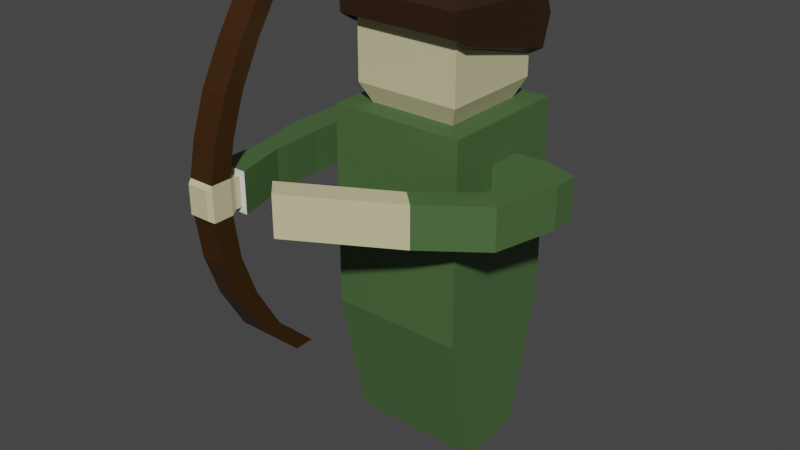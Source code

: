 # Source: Archer.blend  (saved by Blender 2.90.8; exported with 4.5.12 LTS)
import bpy
from mathutils import Matrix  # noqa: F401  (used for matrix-valued properties, if any)

bpy.ops.wm.read_factory_settings(use_empty=True)
scene = bpy.context.scene
scene.name = 'Scene'

# ---- collections
col_collection = bpy.data.collections.new('Collection'); scene.collection.children.link(col_collection)

# ---- materials (node trees are filled in below, after node groups)
mat_material = bpy.data.materials.new('Material')
mat_material.alpha_threshold = 0.0
mat_material.use_transparent_shadow = False
mat_material.line_color = (0.0, 0.0, 0.0, 1.0)
mat_head = bpy.data.materials.new('head')
mat_head.use_transparent_shadow = False
mat_wood = bpy.data.materials.new('wood')
mat_wood.use_transparent_shadow = False
mat_face = bpy.data.materials.new('face')
mat_face.use_transparent_shadow = False
mat_clothes = bpy.data.materials.new('clothes')
mat_clothes.use_transparent_shadow = False

# ---- material node trees
mat_material.use_nodes = True; mat_material.node_tree.nodes.clear()
_N = mat_material.node_tree.nodes; _L = mat_material.node_tree.links
n0 = _N.new('ShaderNodeOutputMaterial'); n0.name = 'Material Output'; n0.location = (300, 300)
n1 = _N.new('ShaderNodeBsdfPrincipled'); n1.name = 'Principled BSDF'; n1.location = (10, 300)
n1.distribution = 'GGX'
n1.subsurface_method = 'BURLEY'
n1.inputs[2].default_value = 0.4
n1.inputs[3].default_value = 1.45
n1.inputs[27].default_value = (0.0, 0.0, 0.0, 1.0)
n1.inputs[28].default_value = 1.0
_L.new(n1.outputs[0], n0.inputs[0])
n0.is_active_output = True
mat_head.use_nodes = True; mat_head.node_tree.nodes.clear()
_N = mat_head.node_tree.nodes; _L = mat_head.node_tree.links
n0 = _N.new('ShaderNodeBsdfPrincipled'); n0.name = 'Principled BSDF'; n0.location = (10, 300)
n0.distribution = 'GGX'
n0.subsurface_method = 'BURLEY'
n0.inputs[0].default_value = (0.0291, 0.01214, 0.003779, 1.0)
n0.inputs[3].default_value = 1.45
n0.inputs[27].default_value = (0.0, 0.0, 0.0, 1.0)
n0.inputs[28].default_value = 1.0
n1 = _N.new('ShaderNodeOutputMaterial'); n1.name = 'Material Output'; n1.location = (300, 300)
_L.new(n0.outputs[0], n1.inputs[0])
n1.is_active_output = True
mat_wood.use_nodes = True; mat_wood.node_tree.nodes.clear()
_N = mat_wood.node_tree.nodes; _L = mat_wood.node_tree.links
n0 = _N.new('ShaderNodeBsdfPrincipled'); n0.name = 'Principled BSDF'; n0.location = (10, 300)
n0.distribution = 'GGX'
n0.subsurface_method = 'BURLEY'
n0.inputs[0].default_value = (0.03966, 0.01394, 0.0, 1.0)
n0.inputs[3].default_value = 1.45
n0.inputs[27].default_value = (0.0, 0.0, 0.0, 1.0)
n0.inputs[28].default_value = 1.0
n1 = _N.new('ShaderNodeOutputMaterial'); n1.name = 'Material Output'; n1.location = (300, 300)
_L.new(n0.outputs[0], n1.inputs[0])
n1.is_active_output = True
mat_face.use_nodes = True; mat_face.node_tree.nodes.clear()
_N = mat_face.node_tree.nodes; _L = mat_face.node_tree.links
n0 = _N.new('ShaderNodeBsdfPrincipled'); n0.name = 'Principled BSDF'; n0.location = (10, 300)
n0.distribution = 'GGX'
n0.subsurface_method = 'BURLEY'
n0.inputs[0].default_value = (0.6152, 0.5715, 0.3365, 1.0)
n0.inputs[3].default_value = 1.45
n0.inputs[27].default_value = (0.0, 0.0, 0.0, 1.0)
n0.inputs[28].default_value = 1.0
n1 = _N.new('ShaderNodeOutputMaterial'); n1.name = 'Material Output'; n1.location = (300, 300)
_L.new(n0.outputs[0], n1.inputs[0])
n1.is_active_output = True
mat_clothes.use_nodes = True; mat_clothes.node_tree.nodes.clear()
_N = mat_clothes.node_tree.nodes; _L = mat_clothes.node_tree.links
n0 = _N.new('ShaderNodeBsdfPrincipled'); n0.name = 'Principled BSDF'; n0.location = (10, 300)
n0.distribution = 'GGX'
n0.subsurface_method = 'BURLEY'
n0.inputs[0].default_value = (0.06605, 0.1329, 0.04381, 1.0)
n0.inputs[3].default_value = 1.45
n0.inputs[27].default_value = (0.0, 0.0, 0.0, 1.0)
n0.inputs[28].default_value = 1.0
n1 = _N.new('ShaderNodeOutputMaterial'); n1.name = 'Material Output'; n1.location = (300, 300)
_L.new(n0.outputs[0], n1.inputs[0])
n1.is_active_output = True

# ---- world
world_world = bpy.data.worlds.new('World'); scene.world = world_world
world_world.use_nodes = True; world_world.node_tree.nodes.clear()
_N = world_world.node_tree.nodes; _L = world_world.node_tree.links
n0 = _N.new('ShaderNodeOutputWorld'); n0.name = 'World Output'; n0.location = (300, 300)
n1 = _N.new('ShaderNodeBackground'); n1.name = 'Background'; n1.location = (10, 300)
n1.inputs[0].default_value = (0.05088, 0.05088, 0.05088, 1.0)
_L.new(n1.outputs[0], n0.inputs[0])
n0.is_active_output = True
world_world.color = (0.05088, 0.05088, 0.05088)
world_world.use_sun_shadow = False
world_world.sun_shadow_jitter_overblur = 0.0

# ---- meshes
me_cube = bpy.data.meshes.new('Cube')
me_cube.from_pydata([(1.0, 0.2761, 4.445), (1.0, 0.4719, -0.00806), (1.0, -0.2377, 4.445), (1.0, -0.5637, -0.00806), (-1.0, 0.2761, 4.445), (-1.0, 0.4719, -0.00806), (-1.0, -0.2377, 4.445), (-1.0, -0.5637, -0.00806), (1.0, 0.2761, 3.833), (-1.0, -0.2377, 3.833), (1.0, -0.2377, 3.833), (-1.0, 0.2761, 3.833), (-1.0, -1.0, 2.03), (-0.6584, -0.6584, 5.034), (0.6584, 0.6584, 5.034), (0.6584, -0.6584, 5.034), (-0.6584, 0.6584, 5.034), (1.0, 1.0, 2.03), (1.0, -1.0, 2.03), (-1.0, 1.0, 2.03), (-1.529, -0.0828, 3.833), (-1.529, -0.0828, 4.445), (-1.492, 0.3536, 4.445), (-1.492, 0.3536, 3.833), (-1.997, -0.2377, 3.833), (-1.997, -0.2377, 4.445), (-1.997, 0.1322, 4.445), (-1.997, 0.1322, 3.833), (1.465, 0.3204, 4.445), (1.534, -0.1838, 4.445), (1.465, 0.3204, 3.833), (1.534, -0.1838, 3.833), (1.983, 0.1432, 4.445), (1.983, -0.2377, 4.445), (1.983, 0.1432, 3.833), (1.983, -0.2377, 3.833), (-1.545, -0.8702, 3.833), (-1.545, -0.8702, 4.445), (-1.997, -0.8595, 3.833), (-1.997, -0.8595, 4.445), (-1.507, -1.625, 3.833), (-1.507, -1.625, 4.445), (-1.811, -1.625, 3.833), (-1.811, -1.625, 4.445), (-1.392, -2.406, 3.92), (-1.392, -2.406, 4.358), (-1.724, -2.406, 3.92), (-1.724, -2.406, 4.358), (1.386, -0.9655, 4.445), (1.386, -0.9655, 3.833), (1.751, -1.196, 4.445), (1.751, -1.196, 3.833), (0.6558, -1.555, 4.445), (0.6558, -1.555, 3.833), (0.9203, -1.809, 4.445), (0.9203, -1.809, 3.833), (-0.828, -2.373, 4.445), (-0.828, -2.373, 3.833), (-0.5635, -2.65, 4.445), (-0.5635, -2.65, 3.833), (-1.306, -2.406, 3.833), (-1.306, -2.406, 4.445), (-1.811, -2.406, 3.833), (-1.811, -2.406, 4.445), (-1.392, -2.504, 3.92), (-1.392, -2.504, 4.358), (-1.724, -2.504, 3.92), (-1.724, -2.504, 4.358), (-1.36, -2.594, 3.878), (-1.36, -2.594, 4.4), (-1.756, -2.594, 3.878), (-1.756, -2.594, 4.4), (-1.36, -2.904, 3.878), (-1.36, -2.904, 4.4), (-1.756, -2.904, 3.878), (-1.756, -2.904, 4.4), (-1.398, -2.974, 3.927), (-1.398, -2.974, 4.351), (-1.718, -2.974, 3.927), (-1.718, -2.974, 4.351), (-1.36, -2.492, 4.896), (-1.756, -2.492, 4.896), (-1.36, -2.802, 4.896), (-1.756, -2.802, 4.896), (-1.36, -2.282, 5.491), (-1.756, -2.282, 5.491), (-1.36, -2.592, 5.491), (-1.756, -2.592, 5.491), (-1.36, -1.965, 6.078), (-1.756, -1.965, 6.078), (-1.36, -2.275, 6.078), (-1.756, -2.275, 6.078), (-1.36, -1.633, 6.582), (-1.756, -1.633, 6.582), (-1.36, -1.943, 6.582), (-1.756, -1.943, 6.582), (-1.36, -1.27, 7.032), (-1.756, -1.27, 7.032), (-1.36, -1.58, 7.032), (-1.756, -1.58, 7.032), (-1.756, -2.501, 3.227), (-1.36, -2.501, 3.227), (-1.756, -2.811, 3.227), (-1.36, -2.811, 3.227), (-1.756, -2.275, 2.596), (-1.36, -2.275, 2.596), (-1.756, -2.585, 2.596), (-1.36, -2.585, 2.596), (-1.756, -1.89, 1.926), (-1.36, -1.89, 1.926), (-1.756, -2.2, 1.926), (-1.36, -2.2, 1.926), (-1.756, -1.278, 1.362), (-1.36, -1.278, 1.342), (-1.756, -1.589, 1.342), (-1.36, -1.589, 1.342), (1.0, -1.0, 5.034), (-1.0, -1.0, 5.034), (1.0, 1.0, 5.034), (-1.0, 1.0, 5.034), (0.7885, -0.7885, 5.318), (-0.7885, -0.7885, 5.318), (0.7885, 0.7885, 5.318), (-0.7885, 0.7885, 5.318), (0.7885, -0.7885, 6.315), (-0.7885, -0.7885, 6.315), (0.7885, 0.7885, 6.315), (-0.7885, 0.7885, 6.315), (0.9117, -0.974, 6.257), (-0.9117, -0.974, 6.257), (0.2006, 1.015, 5.975), (-0.2006, 1.015, 5.975), (0.7885, 0.803, 5.629), (0.7885, -0.6494, 6.052), (-0.7885, -0.6494, 6.052), (-0.7885, 0.803, 5.629), (0.2006, 0.9774, 5.857), (0.9117, -0.7459, 6.119), (-0.9117, -0.7459, 6.119), (-0.2006, 0.9774, 5.857), (0.9117, -0.9918, 6.604), (0.6338, -0.6071, 6.807), (-0.6338, -0.6071, 6.807), (-0.9117, -0.9918, 6.604), (0.9117, 0.9544, 6.444), (0.6338, 0.6818, 6.807), (-0.6338, 0.6818, 6.807), (-0.9117, 0.9544, 6.444), (-0.9117, 1.067, 6.136), (0.9117, 1.067, 6.136), (-0.9117, 0.9261, 5.696), (0.9117, 0.9261, 5.696), (0.2006, 1.208, 5.043), (-0.2006, 1.208, 5.043), (0.2006, 1.17, 4.924), (-0.2006, 1.17, 4.924)], [], [(16, 13, 121, 123), (18, 116, 117, 12), (4, 11, 23, 22), (5, 1, 3, 7), (8, 0, 28, 30), (19, 119, 118, 17), (5, 19, 17, 1), (1, 17, 18, 3), (7, 12, 19, 5), (3, 18, 12, 7), (6, 9, 12, 117), (2, 0, 118, 116), (4, 6, 117, 119), (0, 8, 17, 118), (10, 2, 116, 18), (11, 4, 119, 19), (8, 10, 18, 17), (9, 11, 19, 12), (20, 21, 37, 36), (6, 4, 22, 21), (9, 6, 21, 20), (11, 9, 20, 23), (24, 25, 26, 27), (23, 20, 24, 27), (21, 22, 26, 25), (22, 23, 27, 26), (29, 31, 49, 48), (0, 2, 29, 28), (10, 8, 30, 31), (2, 10, 31, 29), (34, 32, 33, 35), (28, 29, 33, 32), (31, 30, 34, 35), (30, 28, 32, 34), (39, 38, 42, 43), (21, 25, 39, 37), (25, 24, 38, 39), (24, 20, 36, 38), (41, 43, 63, 61), (37, 39, 43, 41), (36, 37, 41, 40), (38, 36, 40, 42), (45, 47, 67, 65), (40, 41, 61, 60), (42, 40, 60, 62), (43, 42, 62, 63), (49, 51, 55, 53), (33, 29, 48, 50), (31, 35, 51, 49), (35, 33, 50, 51), (53, 55, 59, 57), (48, 49, 53, 52), (50, 48, 52, 54), (51, 50, 54, 55), (56, 57, 59, 58), (52, 53, 57, 56), (54, 52, 56, 58), (55, 54, 58, 59), (45, 44, 60, 61), (46, 47, 63, 62), (47, 45, 61, 63), (44, 46, 62, 60), (64, 65, 69, 68), (44, 45, 65, 64), (46, 44, 64, 66), (47, 46, 66, 67), (70, 68, 101, 100), (66, 64, 68, 70), (67, 66, 70, 71), (65, 67, 71, 69), (73, 75, 79, 77), (71, 70, 74, 75), (71, 75, 83, 81), (68, 69, 73, 72), (76, 77, 79, 78), (72, 73, 77, 76), (74, 72, 76, 78), (75, 74, 78, 79), (83, 82, 86, 87), (75, 73, 82, 83), (73, 69, 80, 82), (69, 71, 81, 80), (85, 87, 91, 89), (81, 83, 87, 85), (80, 81, 85, 84), (82, 80, 84, 86), (90, 88, 92, 94), (84, 85, 89, 88), (86, 84, 88, 90), (87, 86, 90, 91), (93, 95, 99, 97), (91, 90, 94, 95), (89, 91, 95, 93), (88, 89, 93, 92), (96, 97, 99, 98), (92, 93, 97, 96), (94, 92, 96, 98), (95, 94, 98, 99), (102, 100, 104, 106), (68, 72, 103, 101), (74, 70, 100, 102), (72, 74, 102, 103), (105, 107, 111, 109), (103, 102, 106, 107), (101, 103, 107, 105), (100, 101, 105, 104), (108, 109, 113, 112), (104, 105, 109, 108), (106, 104, 108, 110), (107, 106, 110, 111), (112, 113, 115, 114), (110, 108, 112, 114), (111, 110, 114, 115), (109, 111, 115, 113), (15, 13, 117, 116), (14, 15, 116, 118), (13, 16, 119, 117), (16, 14, 118, 119), (122, 123, 127, 126), (13, 15, 120, 121), (14, 16, 123, 122), (15, 14, 122, 120), (128, 124, 133, 137), (120, 122, 126, 124), (123, 121, 125, 127), (121, 120, 124, 125), (149, 148, 147, 144), (129, 148, 150, 138), (125, 124, 128, 129), (124, 126, 132, 133), (133, 132, 151, 137), (135, 134, 138, 150), (132, 135, 150, 151), (127, 125, 134, 135), (139, 131, 153, 155), (149, 128, 137, 151), (125, 129, 138, 134), (126, 127, 135, 132), (128, 149, 144, 140), (145, 146, 142, 141), (148, 129, 143, 147), (141, 142, 143, 140), (145, 141, 140, 144), (142, 146, 147, 143), (146, 145, 144, 147), (129, 128, 140, 143), (130, 131, 148, 149), (139, 136, 151, 150), (131, 139, 150, 148), (136, 130, 149, 151), (153, 152, 154, 155), (131, 130, 152, 153), (130, 136, 154, 152), (136, 139, 155, 154)])
me_cube.polygons.foreach_set('material_index', [3, 4, 4, 4, 4, 4, 4, 4, 4, 4, 4, 4, 4, 4, 4, 4, 4, 4, 4, 4, 4, 4, 4, 4, 4, 4, 4, 4, 4, 4, 4, 4, 4, 4, 4, 4, 4, 4, 4, 4, 4, 4, 3, 4, 4, 4, 4, 4, 4, 4, 0, 4, 4, 4, 3, 3, 3, 3, 0, 0, 0, 0, 3, 3, 0, 3, 2, 3, 3, 3, 3, 3, 2, 3, 3, 3, 0, 3, 2, 2, 2, 2, 2, 2, 2, 2, 2, 2, 2, 2, 2, 2, 2, 2, 2, 2, 2, 2, 2, 2, 2, 2, 2, 2, 2, 2, 2, 2, 2, 2, 2, 2, 2, 2, 4, 4, 4, 4, 3, 3, 3, 3, 1, 3, 3, 3, 1, 1, 1, 0, 1, 1, 1, 0, 1, 1, 1, 0, 1, 1, 1, 1, 1, 1, 1, 1, 1, 1, 1, 1, 1, 1, 1, 1])
_uv = me_cube.uv_layers.new(name='UVMap')
_uv.uv.foreach_set('vector', [0.8323, 0.5427, 0.8323, 0.7073, 0.8323, 0.7073, 0.8323, 0.5427, 0.4977, 0.75, 0.625, 0.75, 0.625, 1.0, 0.4977, 1.0, 0.6, 0.1763, 0.5227, 0.1763, 0.5227, 0.1763, 0.6, 0.1763, 0.125, 0.5, 0.375, 0.5, 0.375, 0.75, 0.125, 0.75, 0.5227, 0.5737, 0.6, 0.5737, 0.6, 0.5737, 0.5227, 0.5737, 0.4977, 0.25, 0.625, 0.25, 0.625, 0.5, 0.4977, 0.5, 0.375, 0.25, 0.4977, 0.25, 0.4977, 0.5, 0.375, 0.5, 0.375, 0.5, 0.4977, 0.5, 0.4977, 0.75, 0.375, 0.75, 0.375, 0.0, 0.4977, 0.0, 0.4977, 0.25, 0.375, 0.25, 0.375, 0.75, 0.4977, 0.75, 0.4977, 1.0, 0.375, 1.0, 0.6, 0.07366, 0.5227, 0.07366, 0.4977, 0.0, 0.625, 0.0, 0.6, 0.6763, 0.6, 0.5737, 0.625, 0.5, 0.625, 0.75, 0.6, 0.1763, 0.6, 0.07366, 0.625, 0.0, 0.625, 0.25, 0.6, 0.5737, 0.5227, 0.5737, 0.4977, 0.5, 0.625, 0.5, 0.5227, 0.6763, 0.6, 0.6763, 0.625, 0.75, 0.4977, 0.75, 0.5227, 0.1763, 0.6, 0.1763, 0.625, 0.25, 0.4977, 0.25, 0.5227, 0.5737, 0.5227, 0.6763, 0.4977, 0.75, 0.4977, 0.5, 0.5227, 0.07366, 0.5227, 0.1763, 0.4977, 0.25, 0.4977, 0.0, 0.5227, 0.07366, 0.6, 0.07366, 0.6, 0.07366, 0.5227, 0.07366, 0.6, 0.07366, 0.6, 0.1763, 0.6, 0.1763, 0.6, 0.07366, 0.5227, 0.07366, 0.6, 0.07366, 0.6, 0.07366, 0.5227, 0.07366, 0.5227, 0.1763, 0.5227, 0.07366, 0.5227, 0.07366, 0.5227, 0.1763, 0.5227, 0.07366, 0.6, 0.07366, 0.6, 0.1763, 0.5227, 0.1763, 0.5227, 0.1763, 0.5227, 0.07366, 0.5227, 0.07366, 0.5227, 0.1763, 0.6, 0.07366, 0.6, 0.1763, 0.6, 0.1763, 0.6, 0.07366, 0.6, 0.1763, 0.5227, 0.1763, 0.5227, 0.1763, 0.6, 0.1763, 0.6, 0.6763, 0.5227, 0.6763, 0.5227, 0.6763, 0.6, 0.6763, 0.6, 0.5737, 0.6, 0.6763, 0.6, 0.6763, 0.6, 0.5737, 0.5227, 0.6763, 0.5227, 0.5737, 0.5227, 0.5737, 0.5227, 0.6763, 0.6, 0.6763, 0.5227, 0.6763, 0.5227, 0.6763, 0.6, 0.6763, 0.5227, 0.5737, 0.6, 0.5737, 0.6, 0.6763, 0.5227, 0.6763, 0.6, 0.5737, 0.6, 0.6763, 0.6, 0.6763, 0.6, 0.5737, 0.5227, 0.6763, 0.5227, 0.5737, 0.5227, 0.5737, 0.5227, 0.6763, 0.5227, 0.5737, 0.6, 0.5737, 0.6, 0.5737, 0.5227, 0.5737, 0.6, 0.07366, 0.5227, 0.07366, 0.5227, 0.07366, 0.6, 0.07366, 0.6, 0.07366, 0.6, 0.07366, 0.6, 0.07366, 0.6, 0.07366, 0.6, 0.07366, 0.5227, 0.07366, 0.5227, 0.07366, 0.6, 0.07366, 0.5227, 0.07366, 0.5227, 0.07366, 0.5227, 0.07366, 0.5227, 0.07366, 0.6, 0.07366, 0.6, 0.07366, 0.6, 0.07366, 0.6, 0.07366, 0.6, 0.07366, 0.6, 0.07366, 0.6, 0.07366, 0.6, 0.07366, 0.5227, 0.07366, 0.6, 0.07366, 0.6, 0.07366, 0.5227, 0.07366, 0.5227, 0.07366, 0.5227, 0.07366, 0.5227, 0.07366, 0.5227, 0.07366, 0.5891, 0.07366, 0.5891, 0.07366, 0.5891, 0.07366, 0.5891, 0.07366, 0.5227, 0.07366, 0.6, 0.07366, 0.6, 0.07366, 0.5227, 0.07366, 0.5227, 0.07366, 0.5227, 0.07366, 0.5227, 0.07366, 0.5227, 0.07366, 0.6, 0.07366, 0.5227, 0.07366, 0.5227, 0.07366, 0.6, 0.07366, 0.5227, 0.6763, 0.5227, 0.6763, 0.5227, 0.6763, 0.5227, 0.6763, 0.6, 0.6763, 0.6, 0.6763, 0.6, 0.6763, 0.6, 0.6763, 0.5227, 0.6763, 0.5227, 0.6763, 0.5227, 0.6763, 0.5227, 0.6763, 0.5227, 0.6763, 0.6, 0.6763, 0.6, 0.6763, 0.5227, 0.6763, 0.5227, 0.6763, 0.5227, 0.6763, 0.5227, 0.6763, 0.5227, 0.6763, 0.6, 0.6763, 0.5227, 0.6763, 0.5227, 0.6763, 0.6, 0.6763, 0.6, 0.6763, 0.6, 0.6763, 0.6, 0.6763, 0.6, 0.6763, 0.5227, 0.6763, 0.6, 0.6763, 0.6, 0.6763, 0.5227, 0.6763, 0.6, 0.6763, 0.5227, 0.6763, 0.5227, 0.6763, 0.6, 0.6763, 0.6, 0.6763, 0.5227, 0.6763, 0.5227, 0.6763, 0.6, 0.6763, 0.6, 0.6763, 0.6, 0.6763, 0.6, 0.6763, 0.6, 0.6763, 0.5227, 0.6763, 0.6, 0.6763, 0.6, 0.6763, 0.5227, 0.6763, 0.5891, 0.07366, 0.5336, 0.07366, 0.5227, 0.07366, 0.6, 0.07366, 0.5336, 0.07366, 0.5891, 0.07366, 0.6, 0.07366, 0.5227, 0.07366, 0.5891, 0.07366, 0.5891, 0.07366, 0.6, 0.07366, 0.6, 0.07366, 0.5336, 0.07366, 0.5336, 0.07366, 0.5227, 0.07366, 0.5227, 0.07366, 0.5336, 0.07366, 0.5891, 0.07366, 0.5891, 0.07366, 0.5336, 0.07366, 0.5336, 0.07366, 0.5891, 0.07366, 0.5891, 0.07366, 0.5336, 0.07366, 0.5336, 0.07366, 0.5336, 0.07366, 0.5336, 0.07366, 0.5336, 0.07366, 0.5891, 0.07366, 0.5336, 0.07366, 0.5336, 0.07366, 0.5891, 0.07366, 0.5336, 0.07366, 0.5336, 0.07366, 0.5336, 0.07366, 0.5336, 0.07366, 0.5336, 0.07366, 0.5336, 0.07366, 0.5336, 0.07366, 0.5336, 0.07366, 0.5891, 0.07366, 0.5336, 0.07366, 0.5336, 0.07366, 0.5891, 0.07366, 0.5891, 0.07366, 0.5891, 0.07366, 0.5891, 0.07366, 0.5891, 0.07366, 0.5891, 0.07366, 0.5891, 0.07366, 0.5891, 0.07366, 0.5891, 0.07366, 0.5891, 0.07366, 0.5336, 0.07366, 0.5336, 0.07366, 0.5891, 0.07366, 0.5891, 0.07366, 0.5891, 0.07366, 0.5891, 0.07366, 0.5891, 0.07366, 0.5336, 0.07366, 0.5891, 0.07366, 0.5891, 0.07366, 0.5336, 0.07366, 0.5336, 0.07366, 0.5891, 0.07366, 0.5891, 0.07366, 0.5336, 0.07366, 0.5336, 0.07366, 0.5891, 0.07366, 0.5891, 0.07366, 0.5336, 0.07366, 0.5336, 0.07366, 0.5336, 0.07366, 0.5336, 0.07366, 0.5336, 0.07366, 0.5891, 0.07366, 0.5336, 0.07366, 0.5336, 0.07366, 0.5891, 0.07366, 0.5891, 0.07366, 0.5891, 0.07366, 0.5891, 0.07366, 0.5891, 0.07366, 0.5891, 0.07366, 0.5891, 0.07366, 0.5891, 0.07366, 0.5891, 0.07366, 0.5891, 0.07366, 0.5891, 0.07366, 0.5891, 0.07366, 0.5891, 0.07366, 0.5891, 0.07366, 0.5891, 0.07366, 0.5891, 0.07366, 0.5891, 0.07366, 0.5891, 0.07366, 0.5891, 0.07366, 0.5891, 0.07366, 0.5891, 0.07366, 0.5891, 0.07366, 0.5891, 0.07366, 0.5891, 0.07366, 0.5891, 0.07366, 0.5891, 0.07366, 0.5891, 0.07366, 0.5891, 0.07366, 0.5891, 0.07366, 0.5891, 0.07366, 0.5891, 0.07366, 0.5891, 0.07366, 0.5891, 0.07366, 0.5891, 0.07366, 0.5891, 0.07366, 0.5891, 0.07366, 0.5891, 0.07366, 0.5891, 0.07366, 0.5891, 0.07366, 0.5891, 0.07366, 0.5891, 0.07366, 0.5891, 0.07366, 0.5891, 0.07366, 0.5891, 0.07366, 0.5891, 0.07366, 0.5891, 0.07366, 0.5891, 0.07366, 0.5891, 0.07366, 0.5891, 0.07366, 0.5891, 0.07366, 0.5891, 0.07366, 0.5891, 0.07366, 0.5891, 0.07366, 0.5891, 0.07366, 0.5891, 0.07366, 0.5891, 0.07366, 0.5891, 0.07366, 0.5891, 0.07366, 0.5891, 0.07366, 0.5891, 0.07366, 0.5891, 0.07366, 0.5891, 0.07366, 0.5891, 0.07366, 0.5891, 0.07366, 0.5891, 0.07366, 0.5891, 0.07366, 0.5891, 0.07366, 0.5891, 0.07366, 0.5891, 0.07366, 0.5891, 0.07366, 0.5891, 0.07366, 0.5891, 0.07366, 0.5891, 0.07366, 0.5891, 0.07366, 0.5891, 0.07366, 0.5891, 0.07366, 0.5891, 0.07366, 0.5891, 0.07366, 0.5891, 0.07366, 0.5891, 0.07366, 0.5891, 0.07366, 0.5336, 0.07366, 0.5336, 0.07366, 0.5336, 0.07366, 0.5336, 0.07366, 0.5336, 0.07366, 0.5336, 0.07366, 0.5336, 0.07366, 0.5336, 0.07366, 0.5336, 0.07366, 0.5336, 0.07366, 0.5336, 0.07366, 0.5336, 0.07366, 0.5336, 0.07366, 0.5336, 0.07366, 0.5336, 0.07366, 0.5336, 0.07366, 0.5336, 0.07366, 0.5336, 0.07366, 0.5336, 0.07366, 0.5336, 0.07366, 0.5336, 0.07366, 0.5336, 0.07366, 0.5336, 0.07366, 0.5336, 0.07366, 0.5336, 0.07366, 0.5336, 0.07366, 0.5336, 0.07366, 0.5336, 0.07366, 0.5336, 0.07366, 0.5336, 0.07366, 0.5336, 0.07366, 0.5336, 0.07366, 0.5336, 0.07366, 0.5336, 0.07366, 0.5336, 0.07366, 0.5336, 0.07366, 0.5336, 0.07366, 0.5336, 0.07366, 0.5336, 0.07366, 0.5336, 0.07366, 0.5336, 0.07366, 0.5336, 0.07366, 0.5336, 0.07366, 0.5336, 0.07366, 0.5336, 0.07366, 0.5336, 0.07366, 0.5336, 0.07366, 0.5336, 0.07366, 0.5336, 0.07366, 0.5336, 0.07366, 0.5336, 0.07366, 0.5336, 0.07366, 0.5336, 0.07366, 0.5336, 0.07366, 0.5336, 0.07366, 0.5336, 0.07366, 0.5336, 0.07366, 0.5336, 0.07366, 0.5336, 0.07366, 0.5336, 0.07366, 0.5336, 0.07366, 0.5336, 0.07366, 0.5336, 0.07366, 0.5336, 0.07366, 0.6677, 0.7073, 0.8323, 0.7073, 0.875, 0.75, 0.625, 0.75, 0.6677, 0.5427, 0.6677, 0.7073, 0.625, 0.75, 0.625, 0.5, 0.8323, 0.7073, 0.8323, 0.5427, 0.875, 0.5, 0.875, 0.75, 0.8323, 0.5427, 0.6677, 0.5427, 0.625, 0.5, 0.875, 0.5, 0.6677, 0.5427, 0.8323, 0.5427, 0.8323, 0.5427, 0.6677, 0.5427, 0.8323, 0.7073, 0.6677, 0.7073, 0.6677, 0.7073, 0.8323, 0.7073, 0.6677, 0.5427, 0.8323, 0.5427, 0.8323, 0.5427, 0.6677, 0.5427, 0.6677, 0.7073, 0.6677, 0.5427, 0.6677, 0.5427, 0.6677, 0.7073, 0.6677, 0.7073, 0.6677, 0.7073, 0.6677, 0.7073, 0.6677, 0.7073, 0.6677, 0.7073, 0.6677, 0.5427, 0.6677, 0.5427, 0.6677, 0.7073, 0.8323, 0.5427, 0.8323, 0.7073, 0.8323, 0.7073, 0.8323, 0.5427, 0.8323, 0.7073, 0.6677, 0.7073, 0.6677, 0.7073, 0.8323, 0.7073, 0.6677, 0.5427, 0.8323, 0.5427, 0.8323, 0.5427, 0.6677, 0.5427, 0.8323, 0.7073, 0.8323, 0.5427, 0.8323, 0.5427, 0.8323, 0.7073, 0.8323, 0.7073, 0.6677, 0.7073, 0.6677, 0.7073, 0.8323, 0.7073, 0.6677, 0.7073, 0.6677, 0.5427, 0.6677, 0.5427, 0.6677, 0.7073, 0.6677, 0.7073, 0.6677, 0.5427, 0.6677, 0.5427, 0.6677, 0.7073, 0.8323, 0.5427, 0.8323, 0.7073, 0.8323, 0.7073, 0.8323, 0.5427, 0.6677, 0.5427, 0.8323, 0.5427, 0.8323, 0.5427, 0.6677, 0.5427, 0.8323, 0.5427, 0.8323, 0.7073, 0.8323, 0.7073, 0.8323, 0.5427, 0.8171, 0.5427, 0.8171, 0.5427, 0.8171, 0.5427, 0.8171, 0.5427, 0.6677, 0.5427, 0.6677, 0.7073, 0.6677, 0.7073, 0.6677, 0.5427, 0.8323, 0.7073, 0.8323, 0.7073, 0.8323, 0.7073, 0.8323, 0.7073, 0.6677, 0.5427, 0.8323, 0.5427, 0.8323, 0.5427, 0.6677, 0.5427, 0.6677, 0.7073, 0.6677, 0.5427, 0.6677, 0.5427, 0.6677, 0.7073, 0.6928, 0.5682, 0.8072, 0.5682, 0.8072, 0.6818, 0.6928, 0.6818, 0.8323, 0.5427, 0.8323, 0.7073, 0.8323, 0.7073, 0.8323, 0.5427, 0.6928, 0.6818, 0.8072, 0.6818, 0.8323, 0.7073, 0.6677, 0.7073, 0.6928, 0.5682, 0.6928, 0.6818, 0.6677, 0.7073, 0.6677, 0.5427, 0.8072, 0.6818, 0.8072, 0.5682, 0.8323, 0.5427, 0.8323, 0.7073, 0.8072, 0.5682, 0.6928, 0.5682, 0.6677, 0.5427, 0.8323, 0.5427, 0.8323, 0.7073, 0.6677, 0.7073, 0.6677, 0.7073, 0.8323, 0.7073, 0.6829, 0.5427, 0.8171, 0.5427, 0.8323, 0.5427, 0.6677, 0.5427, 0.8171, 0.5427, 0.6829, 0.5427, 0.6677, 0.5427, 0.8323, 0.5427, 0.8171, 0.5427, 0.8171, 0.5427, 0.8323, 0.5427, 0.8323, 0.5427, 0.6829, 0.5427, 0.6829, 0.5427, 0.6677, 0.5427, 0.6677, 0.5427, 0.8171, 0.5427, 0.6829, 0.5427, 0.6829, 0.5427, 0.8171, 0.5427, 0.8171, 0.5427, 0.6829, 0.5427, 0.6829, 0.5427, 0.8171, 0.5427, 0.6829, 0.5427, 0.6829, 0.5427, 0.6829, 0.5427, 0.6829, 0.5427, 0.6829, 0.5427, 0.8171, 0.5427, 0.8171, 0.5427, 0.6829, 0.5427])
me_cube.materials.append(mat_material)
me_cube.materials.append(mat_head)
me_cube.materials.append(mat_wood)
me_cube.materials.append(mat_face)
me_cube.materials.append(mat_clothes)
me_cube.use_remesh_preserve_volume = False
me_cube.use_remesh_preserve_attributes = False
me_cube.use_mirror_vertex_groups = False
me_cube.update()

# ---- objects
ob_archer = bpy.data.objects.new('Archer', me_cube)

# ---- transforms, parenting, visibility, modifiers, constraints
ob_archer.location = (0.0, 0.0, 0.0)
ob_archer.scale = (0.5485, 0.5485, 0.5485)
ob_archer.lock_rotations_4d = False
ob_archer.empty_display_type = 'ARROWS'
ob_archer.lineart.crease_threshold = 0.0

# ---- collection membership
col_collection.objects.link(ob_archer)

# ---- scene / render settings (as saved in the file)
scene.frame_start = 1; scene.frame_end = 250; scene.frame_set(1)
scene.render.engine = 'BLENDER_EEVEE_NEXT'
scene.cycles.use_denoising = False
scene.cycles.samples = 128
scene.cycles.sampling_pattern = 'TABULATED_SOBOL'
scene.cycles.use_adaptive_sampling = False
scene.cycles.use_light_tree = False
scene.view_settings.view_transform = 'Filmic'
bpy.context.view_layer.update()

# ---- added for rendering (the .blend has no active camera and no usable light): camera, sun
cam_auto = bpy.data.cameras.new('AutoCamera')
cam_auto.lens = 50.0
cam_auto.sensor_width = 36.0
cam_auto.clip_end = 1000.0
ob_auto_camera = bpy.data.objects.new('AutoCamera', cam_auto)
scene.collection.objects.link(ob_auto_camera)
ob_auto_camera.location = (4.61707, -6.02931, 5.62302)
ob_auto_camera.rotation_euler = (1.09748, -7.21219e-08, 0.694738)
scene.camera = ob_auto_camera
light_auto_sun = bpy.data.lights.new('AutoSun', 'SUN')
light_auto_sun.energy = 3.0
light_auto_sun.angle = 0.0523599
ob_auto_sun = bpy.data.objects.new('AutoSun', light_auto_sun)
scene.collection.objects.link(ob_auto_sun)
ob_auto_sun.rotation_euler = (0.872665, 0.174533, 0.523599)
bpy.context.view_layer.update()
